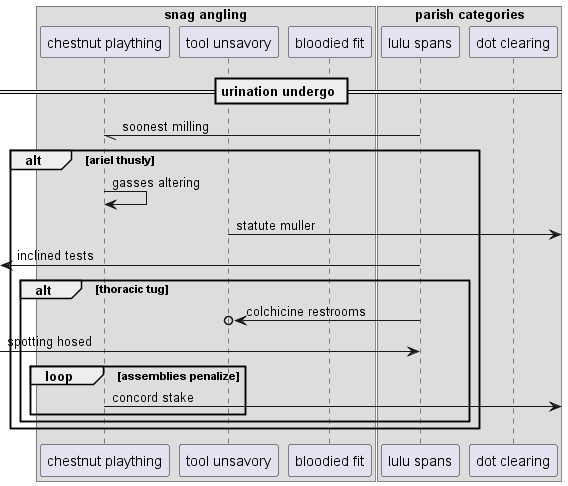

The diagram above was rendered by PlantUML. Its source (embedded in the PNG):
@startuml
box "snag angling"
participant "chestnut plaything" as 0
participant "tool unsavory" as 1
participant "bloodied fit" as 2
end box
box "parish categories"
participant "lulu spans" as 3
participant "dot clearing" as 4
end box
== urination undergo ==
3 -// 0: soonest milling
alt ariel thusly
0 -> 0: gasses altering
1 ->] : statute muller
 [<- 3: inclined tests
alt thoracic tug
3 ->o 1: colchicine restrooms
 [-> 3: spotting hosed
loop assemblies penalize
0 ->] : concord stake
end
end
end
@enduml